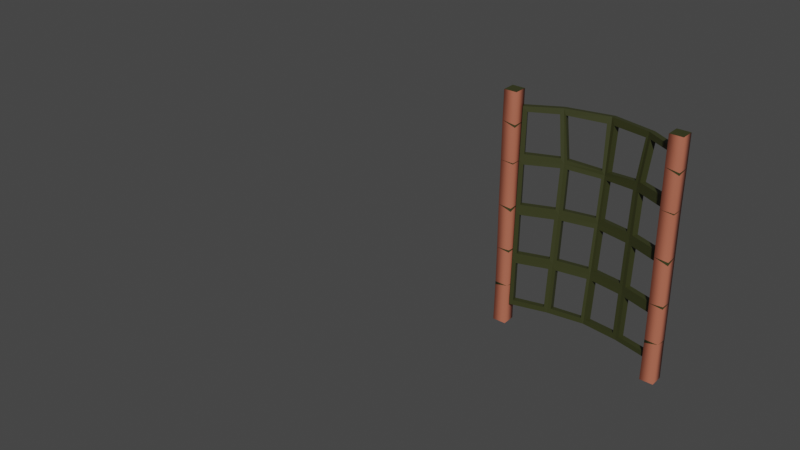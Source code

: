 # Source: bamboo_chairBack.blend  (saved by Blender 3.4.6; exported with 4.5.12 LTS)
import bpy
from mathutils import Matrix  # noqa: F401  (used for matrix-valued properties, if any)

bpy.ops.wm.read_factory_settings(use_empty=True)
scene = bpy.context.scene
scene.name = 'Scene'

# ---- collections
col_chairback = bpy.data.collections.new('ChairBack'); scene.collection.children.link(col_chairback)
col_model = bpy.data.collections.new('Model'); col_chairback.children.link(col_model)

# ---- materials (node trees are filled in below, after node groups)
mat_bamboo = bpy.data.materials.new('bamboo')
mat_bamboo.use_transparent_shadow = False
mat_bamboodark = bpy.data.materials.new('bambooDark')
mat_bamboodark.use_transparent_shadow = False
mat_bamboodark.diffuse_color = (0.0349, 0.03891, 0.01007, 1.0)

# ---- material node trees
mat_bamboo.use_nodes = True; mat_bamboo.node_tree.nodes.clear()
_N = mat_bamboo.node_tree.nodes; _L = mat_bamboo.node_tree.links
n0 = _N.new('ShaderNodeBsdfPrincipled'); n0.name = 'Principled BSDF'; n0.location = (10, 300)
n0.distribution = 'GGX'
n0.subsurface_method = 'RANDOM_WALK_SKIN'
n0.inputs[0].default_value = (0.4559, 0.1334, 0.07832, 1.0)
n0.inputs[27].default_value = (0.0, 0.0, 0.0, 1.0)
n0.inputs[28].default_value = 1.0
n1 = _N.new('ShaderNodeOutputMaterial'); n1.name = 'Material Output'; n1.location = (320, 270)
_L.new(n0.outputs[0], n1.inputs[0])
n1.is_active_output = True
mat_bamboodark.use_nodes = True; mat_bamboodark.node_tree.nodes.clear()
_N = mat_bamboodark.node_tree.nodes; _L = mat_bamboodark.node_tree.links
n0 = _N.new('ShaderNodeBsdfPrincipled'); n0.name = 'Principled BSDF'; n0.location = (10, 300)
n0.distribution = 'GGX'
n0.subsurface_method = 'RANDOM_WALK_SKIN'
n0.inputs[0].default_value = (0.0349, 0.03891, 0.01007, 1.0)
n0.inputs[27].default_value = (0.0, 0.0, 0.0, 1.0)
n0.inputs[28].default_value = 1.0
n1 = _N.new('ShaderNodeOutputMaterial'); n1.name = 'Material Output'; n1.location = (320, 270)
_L.new(n0.outputs[0], n1.inputs[0])
n1.is_active_output = True

# ---- world
world_world = bpy.data.worlds.new('World'); scene.world = world_world
world_world.use_nodes = True; world_world.node_tree.nodes.clear()
_N = world_world.node_tree.nodes; _L = world_world.node_tree.links
n0 = _N.new('ShaderNodeOutputWorld'); n0.name = 'World Output'; n0.location = (300, 300)
n1 = _N.new('ShaderNodeBackground'); n1.name = 'Background'; n1.location = (10, 300)
n1.inputs[0].default_value = (0.05088, 0.05088, 0.05088, 1.0)
_L.new(n1.outputs[0], n0.inputs[0])
n0.is_active_output = True
world_world.color = (0.05088, 0.05088, 0.05088)
world_world.use_sun_shadow = False
world_world.sun_shadow_jitter_overblur = 0.0

# ---- meshes
me_cube_062 = bpy.data.meshes.new('Cube.062')
me_cube_062.from_pydata([(-0.2042, 0.1101, 0.2773), (-0.2048, 0.1088, -0.2646), (-0.1738, 0.1097, 0.2774), (-0.174, 0.109, -0.2646), (-0.2037, 0.1394, 0.2782), (-0.2049, 0.1387, -0.2639), (-0.1734, 0.1389, 0.2783), (-0.1742, 0.1388, -0.2638), (-0.2038, 0.1085, 0.02075), (-0.1736, 0.1093, 0.01824), (-0.1744, 0.1385, 0.01931), (-0.2046, 0.1377, 0.02181), (-0.1738, 0.1095, 0.1224), (-0.1743, 0.1385, 0.1207), (-0.2044, 0.1381, 0.1212), (-0.204, 0.109, 0.1229), (-0.204, 0.1098, -0.1686), (-0.174, 0.1102, -0.1696), (-0.1745, 0.1394, -0.1716), (-0.2046, 0.1391, -0.1706), (-0.1732, 0.1091, 0.2068), (-0.1737, 0.1388, 0.2069), (-0.2043, 0.1383, 0.2112), (-0.2039, 0.1086, 0.2112), (-0.1735, 0.11, -0.08726), (-0.1744, 0.139, -0.08435), (-0.2044, 0.138, -0.08013), (-0.2035, 0.109, -0.08305), (-0.1735, 0.1094, 0.2008), (-0.204, 0.1376, 0.1156), (-0.1735, 0.1094, 0.01046), (-0.2047, 0.1382, -0.0862), (-0.1751, 0.1399, -0.1751), (-0.2041, 0.1097, -0.1761), (-0.1735, 0.11, -0.08149), (-0.2046, 0.1377, 0.01752), (-0.2044, 0.1383, 0.204), (-0.1741, 0.1098, 0.1192), (-0.2042, 0.1101, 0.2773), (-0.2048, 0.1088, -0.2646), (-0.1738, 0.1097, 0.2774), (-0.174, 0.109, -0.2646), (-0.2037, 0.1394, 0.2782), (-0.2049, 0.1387, -0.2639), (-0.1734, 0.1389, 0.2783), (-0.1742, 0.1388, -0.2638), (-0.2038, 0.1085, 0.02075), (-0.1736, 0.1093, 0.01824), (-0.1744, 0.1385, 0.01931), (-0.2046, 0.1377, 0.02181), (-0.1738, 0.1095, 0.1224), (-0.1743, 0.1385, 0.1207), (-0.2044, 0.1381, 0.1212), (-0.204, 0.109, 0.1229), (-0.204, 0.1098, -0.1686), (-0.174, 0.1102, -0.1696), (-0.1745, 0.1394, -0.1716), (-0.2046, 0.1391, -0.1706), (-0.1732, 0.1091, 0.2068), (-0.1737, 0.1388, 0.2069), (-0.2043, 0.1383, 0.2112), (-0.2039, 0.1086, 0.2112), (-0.1735, 0.11, -0.08726), (-0.1744, 0.139, -0.08435), (-0.2044, 0.138, -0.08013), (-0.2035, 0.109, -0.08305), (-0.1735, 0.1094, 0.2008), (-0.204, 0.1376, 0.1156), (-0.1735, 0.1094, 0.01046), (-0.2047, 0.1382, -0.0862), (-0.1751, 0.1399, -0.1751), (-0.2041, 0.1097, -0.1761), (-0.1735, 0.11, -0.08149), (-0.2046, 0.1377, 0.01752), (-0.2044, 0.1383, 0.204), (-0.1741, 0.1098, 0.1192)], [], [(1, 17, 33), (5, 33, 19), (10, 29, 13), (8, 37, 15), (15, 28, 23), (21, 14, 36), (16, 24, 27), (4, 23, 0), (21, 4, 6), (20, 6, 2), (0, 20, 2), (10, 26, 35), (26, 8, 35), (24, 18, 25), (1, 3, 17), (21, 12, 13), (15, 11, 8), (30, 27, 34), (30, 25, 10), (31, 25, 18), (27, 31, 16), (32, 3, 7), (32, 5, 19), (18, 19, 31), (16, 31, 19), (5, 1, 33), (10, 11, 29), (8, 9, 37), (15, 12, 28), (21, 13, 14), (16, 17, 24), (4, 22, 23), (21, 22, 4), (20, 21, 6), (0, 23, 20), (10, 25, 26), (26, 27, 8), (24, 17, 18), (21, 28, 12), (15, 29, 11), (30, 8, 27), (30, 34, 25), (32, 17, 3), (32, 7, 5), (23, 36, 15), (36, 14, 15), (13, 37, 10), (37, 9, 10), (55, 70, 56), (56, 70, 57), (40, 42, 38), (45, 39, 43), (52, 67, 53), (50, 75, 51), (58, 66, 59), (60, 74, 61), (64, 69, 65), (63, 69, 64), (46, 68, 47), (47, 68, 48), (66, 58, 61), (67, 52, 51), (40, 44, 42), (45, 41, 39), (72, 65, 62), (57, 71, 54), (71, 55, 54), (53, 75, 50), (63, 72, 62), (73, 49, 48), (73, 46, 49), (74, 60, 59)])
me_cube_062.polygons.foreach_set('use_smooth', [1, 1, 1, 1, 1, 1, 1, 1, 1, 1, 1, 1, 1, 1, 1, 1, 1, 1, 1, 1, 1, 1, 1, 1, 1, 1, 1, 1, 1, 1, 1, 1, 1, 1, 1, 1, 1, 1, 1, 1, 1, 1, 1, 1, 1, 1, 1, 1, 1, 1, 0, 0, 1, 1, 1, 1, 1, 1, 1, 1, 1, 1, 0, 0, 1, 1, 1, 1, 1, 1, 1, 1])
me_cube_062.polygons.foreach_set('material_index', [0, 0, 0, 0, 0, 0, 0, 0, 0, 0, 0, 0, 0, 0, 0, 0, 0, 0, 0, 0, 0, 0, 0, 0, 0, 0, 0, 0, 0, 0, 0, 0, 0, 0, 0, 0, 0, 0, 0, 0, 0, 0, 0, 0, 0, 0, 0, 0, 1, 1, 1, 1, 1, 1, 1, 1, 1, 1, 1, 1, 1, 1, 1, 1, 1, 1, 1, 1, 1, 1, 1, 1])
me_cube_062.materials.append(mat_bamboo)
me_cube_062.materials.append(mat_bamboodark)
me_cube_062.update()
me_cube_062.normals_split_custom_set([tuple(v) for v in zip(*[iter([-0.6964, -0.7175, 0.01375, 0.7189, -0.6951, -0.0002171, -0.6981, -0.7159, 0.01075, -0.7212, 0.6927, -0.002719, -0.6981, -0.7159, 0.01075, -0.7202, 0.6937, 0.007038, 0.6812, 0.7321, 0.002778, -0.7184, 0.6946, -0.03744, 0.6874, 0.7263, -0.007045, -0.6929, -0.721, -0.001752, 0.7195, -0.6927, -0.04937, -0.7055, -0.7087, 0.002131, -0.6945, -0.7194, -0.00321, 0.7212, -0.6921, -0.02838, -0.6857, -0.7278, 0.008568, 0.7054, 0.7087, -0.00658, -0.7197, 0.6927, -0.04735, -0.7125, 0.7017, -0.002512, -0.6948, -0.7192, 0.003712, 0.7305, -0.6829, -0.006658, -0.6784, -0.7347, -0.0007619, -0.6897, 0.7241, -0.004717, -0.6987, -0.7153, 0.009566, -0.7262, -0.6874, 0.004992, 0.6896, 0.7241, -0.01287, -0.6897, 0.7241, -0.004717, 0.7082, 0.706, 0.002705, 0.7059, -0.7079, -0.0253, 0.7082, 0.706, 0.002705, 0.7041, -0.71, 0.01261, -0.7262, -0.6874, 0.004992, 0.7059, -0.7079, -0.0253, 0.7041, -0.71, 0.01261, 0.7032, 0.7109, 0.01276, -0.7271, 0.6861, 0.02396, -0.7237, 0.6901, 0.0002644, -0.7271, 0.6861, 0.02396, -0.672, -0.7405, 0.005749, -0.7237, 0.6901, 0.0002644, 0.7305, -0.6829, -0.006658, 0.7262, 0.6875, -0.005603, 0.6877, 0.7259, 0.004059, -0.6964, -0.7175, 0.01375, 0.7041, -0.7099, 0.01411, 0.7189, -0.6951, -0.0002171, 0.7054, 0.7087, -0.00658, 0.7114, -0.7006, -0.05536, 0.697, 0.7169, -0.01127, -0.7055, -0.7087, 0.002131, -0.7281, 0.6855, 0.001037, -0.6929, -0.721, -0.001752, 0.7297, -0.6838, -0.002277, -0.6843, -0.7292, -0.00225, 0.7273, -0.6863, -0.004092, 0.7297, -0.6838, -0.002277, 0.6822, 0.7311, 0.003335, 0.7032, 0.7109, 0.01276, -0.731, 0.6818, 0.02765, 0.6877, 0.7259, 0.004059, 0.7262, 0.6875, -0.005603, -0.6784, -0.7347, -0.0007619, -0.731, 0.6818, 0.02765, -0.6948, -0.7192, 0.003712, 0.6609, 0.7504, 0.005161, 0.7041, -0.7099, 0.01411, 0.7134, 0.7007, -0.001593, 0.6609, 0.7504, 0.005161, -0.7212, 0.6927, -0.002719, -0.7202, 0.6937, 0.007038, 0.7262, 0.6875, -0.005603, -0.7237, 0.6901, 0.006996, -0.731, 0.6818, 0.02765, -0.6948, -0.7192, 0.003712, -0.731, 0.6818, 0.02765, -0.7237, 0.6901, 0.006996, -0.7212, 0.6927, -0.002719, -0.6964, -0.7175, 0.01375, -0.6981, -0.7159, 0.01075, 0.6812, 0.7321, 0.002778, -0.7281, 0.6855, 0.001037, -0.7184, 0.6946, -0.03744, -0.6929, -0.721, -0.001752, 0.7208, -0.6931, 0.004147, 0.7195, -0.6927, -0.04937, -0.6945, -0.7194, -0.00321, 0.7114, -0.7006, -0.05536, 0.7212, -0.6921, -0.02838, 0.7054, 0.7087, -0.00658, 0.697, 0.7169, -0.01127, -0.7197, 0.6927, -0.04735, -0.6948, -0.7192, 0.003712, 0.7152, -0.6989, -0.00448, 0.7305, -0.6829, -0.006658, -0.6897, 0.7241, -0.004717, -0.7281, 0.6854, -0.003411, -0.6987, -0.7153, 0.009566, 0.6896, 0.7241, -0.01287, -0.7281, 0.6854, -0.003411, -0.6897, 0.7241, -0.004717, 0.7059, -0.7079, -0.0253, 0.6896, 0.7241, -0.01287, 0.7082, 0.706, 0.002705, -0.7262, -0.6874, 0.004992, -0.6987, -0.7153, 0.009566, 0.7059, -0.7079, -0.0253, 0.7032, 0.7109, 0.01276, 0.6822, 0.7311, 0.003335, -0.7271, 0.6861, 0.02396, -0.7271, 0.6861, 0.02396, -0.6843, -0.7292, -0.00225, -0.672, -0.7405, 0.005749, 0.7305, -0.6829, -0.006658, 0.7152, -0.6989, -0.00448, 0.7262, 0.6875, -0.005603, 0.7054, 0.7087, -0.00658, 0.7212, -0.6921, -0.02838, 0.7114, -0.7006, -0.05536, -0.7055, -0.7087, 0.002131, -0.7184, 0.6946, -0.03744, -0.7281, 0.6855, 0.001037, 0.7297, -0.6838, -0.002277, -0.672, -0.7405, 0.005749, -0.6843, -0.7292, -0.00225, 0.7297, -0.6838, -0.002277, 0.7273, -0.6863, -0.004092, 0.6822, 0.7311, 0.003335, 0.6609, 0.7504, 0.005161, 0.7189, -0.6951, -0.0002171, 0.7041, -0.7099, 0.01411, 0.6609, 0.7504, 0.005161, 0.7134, 0.7007, -0.001593, -0.7212, 0.6927, -0.002719, -0.6857, -0.7278, 0.008568, -0.7125, 0.7017, -0.002512, -0.6945, -0.7194, -0.00321, -0.7125, 0.7017, -0.002512, -0.7197, 0.6927, -0.04735, -0.6945, -0.7194, -0.00321, 0.6874, 0.7263, -0.007045, 0.7195, -0.6927, -0.04937, 0.6812, 0.7321, 0.002778, 0.7195, -0.6927, -0.04937, 0.7208, -0.6931, 0.004147, 0.6812, 0.7321, 0.002778, 0.7175, -0.6953, -0.04268, 0.6521, 0.758, 0.0138, 0.7348, 0.6782, -0.01177, 0.7348, 0.6782, -0.01177, 0.6521, 0.758, 0.0138, -0.7167, 0.6973, 0.01132, -0.002824, -0.0305, 0.9995, -0.002824, -0.0305, 0.9995, -0.002824, -0.0305, 0.9995, 0.001184, 0.02514, -0.9997, 0.001184, 0.02514, -0.9997, 0.001184, 0.02514, -0.9997, -0.7102, 0.7007, -0.06791, -0.7288, 0.6821, -0.06052, -0.6949, -0.7182, -0.03684, 0.718, -0.6916, -0.07849, 0.7092, -0.7009, -0.07543, 0.6948, 0.7189, -0.02175, 0.7203, -0.6926, -0.03864, 0.7071, -0.7057, -0.04555, 0.6969, 0.7165, -0.03148, -0.7126, 0.7015, -0.0003335, -0.7274, 0.6862, -0.005312, -0.6923, -0.7215, -0.01307, -0.7214, 0.6917, 0.03538, -0.7366, 0.6752, 0.03764, -0.6811, -0.7322, 0.006376, 0.6853, 0.7282, 0.01352, -0.7366, 0.6752, 0.03764, -0.7214, 0.6917, 0.03538, -0.6863, -0.7265, -0.03583, 0.728, -0.6856, -0.001435, 0.7243, -0.6894, 0.003601, 0.7243, -0.6894, 0.003601, 0.728, -0.6856, -0.001435, 0.6883, 0.7251, -0.02135, 0.7071, -0.7057, -0.04555, 0.7203, -0.6926, -0.03864, -0.6932, -0.7197, -0.03778, -0.7288, 0.6821, -0.06052, -0.7102, 0.7007, -0.06791, 0.6957, 0.7175, -0.03478, -0.002822, -0.0305, 0.9995, -0.002822, -0.0305, 0.9995, -0.002822, -0.0305, 0.9995, 0.001185, 0.02514, -0.9997, 0.001185, 0.02514, -0.9997, 0.001185, 0.02514, -0.9997, 0.7316, -0.6818, -0.003765, -0.6811, -0.7322, -0.008775, 0.7269, -0.6867, -0.006451, -0.7186, 0.6954, -0.001634, -0.6949, -0.719, 0.01098, -0.6988, -0.7153, 0.006727, -0.6949, -0.719, 0.01098, 0.7205, -0.6933, -0.01649, -0.6988, -0.7153, 0.006727, -0.6973, -0.7162, -0.02697, 0.7092, -0.7009, -0.07543, 0.718, -0.6916, -0.07849, 0.6852, 0.7284, 0.003124, 0.7316, -0.6818, -0.003765, 0.7269, -0.6867, -0.006451, -0.7285, 0.6851, -0.0001349, -0.7236, 0.6902, 0.00117, 0.6879, 0.7258, 0.005956, -0.7285, 0.6851, -0.0001349, -0.6868, -0.7268, -0.008017, -0.7236, 0.6902, 0.00117, -0.7274, 0.6862, -0.005312, -0.7126, 0.7015, -0.0003335, 0.6978, 0.7162, -0.004473])] * 3)])
me_cube_004 = bpy.data.meshes.new('Cube.004')
me_cube_004.from_pydata([(0.1616, 0.1101, 0.2773), (0.161, 0.1088, -0.2646), (0.1919, 0.1097, 0.2774), (0.1917, 0.109, -0.2646), (0.162, 0.1394, 0.2782), (0.1608, 0.1387, -0.2639), (0.1923, 0.1389, 0.2783), (0.1916, 0.1388, -0.2638), (0.162, 0.1085, 0.02075), (0.1922, 0.1093, 0.01824), (0.1914, 0.1385, 0.01931), (0.1612, 0.1377, 0.02181), (0.1919, 0.1095, 0.1224), (0.1915, 0.1385, 0.1207), (0.1613, 0.1381, 0.1212), (0.1618, 0.109, 0.1229), (0.1617, 0.1098, -0.1686), (0.1918, 0.1102, -0.1696), (0.1912, 0.1394, -0.1716), (0.1611, 0.1391, -0.1706), (0.1926, 0.1091, 0.2068), (0.1921, 0.1388, 0.2069), (0.1614, 0.1383, 0.2112), (0.1619, 0.1086, 0.2112), (0.1923, 0.11, -0.08726), (0.1914, 0.139, -0.08435), (0.1614, 0.138, -0.08013), (0.1623, 0.109, -0.08305), (0.1923, 0.1094, 0.2008), (0.1617, 0.1376, 0.1156), (0.1923, 0.1094, 0.01046), (0.161, 0.1382, -0.0862), (0.1907, 0.1399, -0.1751), (0.1617, 0.1097, -0.1761), (0.1923, 0.11, -0.08149), (0.1612, 0.1377, 0.01752), (0.1614, 0.1383, 0.204), (0.1916, 0.1098, 0.1192), (0.1616, 0.1101, 0.2773), (0.161, 0.1088, -0.2646), (0.1919, 0.1097, 0.2774), (0.1917, 0.109, -0.2646), (0.162, 0.1394, 0.2782), (0.1608, 0.1387, -0.2639), (0.1923, 0.1389, 0.2783), (0.1916, 0.1388, -0.2638), (0.162, 0.1085, 0.02075), (0.1922, 0.1093, 0.01824), (0.1914, 0.1385, 0.01931), (0.1612, 0.1377, 0.02181), (0.1919, 0.1095, 0.1224), (0.1915, 0.1385, 0.1207), (0.1613, 0.1381, 0.1212), (0.1618, 0.109, 0.1229), (0.1617, 0.1098, -0.1686), (0.1918, 0.1102, -0.1696), (0.1912, 0.1394, -0.1716), (0.1611, 0.1391, -0.1706), (0.1926, 0.1091, 0.2068), (0.1921, 0.1388, 0.2069), (0.1614, 0.1383, 0.2112), (0.1619, 0.1086, 0.2112), (0.1923, 0.11, -0.08726), (0.1914, 0.139, -0.08435), (0.1614, 0.138, -0.08013), (0.1623, 0.109, -0.08305), (0.1923, 0.1094, 0.2008), (0.1617, 0.1376, 0.1156), (0.1923, 0.1094, 0.01046), (0.161, 0.1382, -0.0862), (0.1907, 0.1399, -0.1751), (0.1617, 0.1097, -0.1761), (0.1923, 0.11, -0.08149), (0.1612, 0.1377, 0.01752), (0.1614, 0.1383, 0.204), (0.1916, 0.1098, 0.1192)], [], [(1, 17, 33), (5, 33, 19), (10, 29, 13), (8, 37, 15), (15, 28, 23), (21, 14, 36), (16, 24, 27), (4, 23, 0), (21, 4, 6), (20, 6, 2), (0, 20, 2), (10, 26, 35), (26, 8, 35), (24, 18, 25), (1, 3, 17), (21, 12, 13), (15, 11, 8), (30, 27, 34), (30, 25, 10), (31, 25, 18), (27, 31, 16), (32, 3, 7), (32, 5, 19), (18, 19, 31), (16, 31, 19), (5, 1, 33), (10, 11, 29), (8, 9, 37), (15, 12, 28), (21, 13, 14), (16, 17, 24), (4, 22, 23), (21, 22, 4), (20, 21, 6), (0, 23, 20), (10, 25, 26), (26, 27, 8), (24, 17, 18), (21, 28, 12), (15, 29, 11), (30, 8, 27), (30, 34, 25), (32, 17, 3), (32, 7, 5), (23, 36, 15), (36, 14, 15), (13, 37, 10), (37, 9, 10), (55, 70, 56), (56, 70, 57), (40, 42, 38), (45, 39, 43), (52, 67, 53), (50, 75, 51), (58, 66, 59), (60, 74, 61), (64, 69, 65), (63, 69, 64), (46, 68, 47), (47, 68, 48), (66, 58, 61), (67, 52, 51), (40, 44, 42), (45, 41, 39), (72, 65, 62), (57, 71, 54), (71, 55, 54), (53, 75, 50), (63, 72, 62), (73, 49, 48), (73, 46, 49), (74, 60, 59)])
me_cube_004.polygons.foreach_set('use_smooth', [1, 1, 1, 1, 1, 1, 1, 1, 1, 1, 1, 1, 1, 1, 1, 1, 1, 1, 1, 1, 1, 1, 1, 1, 1, 1, 1, 1, 1, 1, 1, 1, 1, 1, 1, 1, 1, 1, 1, 1, 1, 1, 1, 1, 1, 1, 1, 1, 1, 1, 0, 0, 1, 1, 1, 1, 1, 1, 1, 1, 1, 1, 0, 0, 1, 1, 1, 1, 1, 1, 1, 1])
me_cube_004.polygons.foreach_set('material_index', [0, 0, 0, 0, 0, 0, 0, 0, 0, 0, 0, 0, 0, 0, 0, 0, 0, 0, 0, 0, 0, 0, 0, 0, 0, 0, 0, 0, 0, 0, 0, 0, 0, 0, 0, 0, 0, 0, 0, 0, 0, 0, 0, 0, 0, 0, 0, 0, 1, 1, 1, 1, 1, 1, 1, 1, 1, 1, 1, 1, 1, 1, 1, 1, 1, 1, 1, 1, 1, 1, 1, 1])
me_cube_004.materials.append(mat_bamboo)
me_cube_004.materials.append(mat_bamboodark)
me_cube_004.update()
me_cube_004.normals_split_custom_set([tuple(v) for v in zip(*[iter([-0.6964, -0.7175, 0.01375, 0.7189, -0.6951, -0.0002171, -0.6981, -0.7159, 0.01075, -0.7212, 0.6927, -0.002719, -0.6981, -0.7159, 0.01075, -0.7202, 0.6937, 0.007038, 0.6812, 0.7321, 0.002778, -0.7184, 0.6946, -0.03744, 0.6874, 0.7263, -0.007045, -0.6929, -0.721, -0.001751, 0.7195, -0.6927, -0.04937, -0.7055, -0.7087, 0.002131, -0.6945, -0.7194, -0.00321, 0.7212, -0.6921, -0.02838, -0.6857, -0.7278, 0.008568, 0.7054, 0.7087, -0.00658, -0.7197, 0.6927, -0.04735, -0.7125, 0.7017, -0.002512, -0.6948, -0.7192, 0.003712, 0.7305, -0.6829, -0.006658, -0.6784, -0.7347, -0.0007618, -0.6897, 0.7241, -0.004717, -0.6987, -0.7153, 0.009566, -0.7262, -0.6874, 0.004992, 0.6896, 0.7241, -0.01287, -0.6897, 0.7241, -0.004717, 0.7082, 0.706, 0.002705, 0.7059, -0.7079, -0.0253, 0.7082, 0.706, 0.002705, 0.7041, -0.71, 0.01261, -0.7262, -0.6874, 0.004992, 0.7059, -0.7079, -0.0253, 0.7041, -0.71, 0.01261, 0.7032, 0.7109, 0.01276, -0.7271, 0.6861, 0.02396, -0.7237, 0.6901, 0.0002644, -0.7271, 0.6861, 0.02396, -0.672, -0.7405, 0.005749, -0.7237, 0.6901, 0.0002644, 0.7305, -0.6829, -0.006658, 0.7262, 0.6875, -0.005603, 0.6877, 0.7259, 0.004059, -0.6964, -0.7175, 0.01375, 0.7042, -0.7099, 0.01411, 0.7189, -0.6951, -0.0002171, 0.7054, 0.7087, -0.00658, 0.7114, -0.7006, -0.05536, 0.697, 0.7169, -0.01127, -0.7055, -0.7087, 0.002131, -0.7281, 0.6855, 0.001037, -0.6929, -0.721, -0.001751, 0.7297, -0.6838, -0.002277, -0.6843, -0.7292, -0.00225, 0.7273, -0.6863, -0.004092, 0.7297, -0.6838, -0.002277, 0.6822, 0.7311, 0.003335, 0.7032, 0.7109, 0.01276, -0.731, 0.6818, 0.02765, 0.6877, 0.7259, 0.004059, 0.7262, 0.6875, -0.005603, -0.6784, -0.7347, -0.0007618, -0.731, 0.6818, 0.02765, -0.6948, -0.7192, 0.003712, 0.6609, 0.7504, 0.005161, 0.7042, -0.7099, 0.01411, 0.7134, 0.7007, -0.001593, 0.6609, 0.7504, 0.005161, -0.7212, 0.6927, -0.002719, -0.7202, 0.6937, 0.007038, 0.7262, 0.6875, -0.005603, -0.7237, 0.6901, 0.006996, -0.731, 0.6818, 0.02765, -0.6948, -0.7192, 0.003712, -0.731, 0.6818, 0.02765, -0.7237, 0.6901, 0.006996, -0.7212, 0.6927, -0.002719, -0.6964, -0.7175, 0.01375, -0.6981, -0.7159, 0.01075, 0.6812, 0.7321, 0.002778, -0.7281, 0.6855, 0.001037, -0.7184, 0.6946, -0.03744, -0.6929, -0.721, -0.001751, 0.7208, -0.6931, 0.004147, 0.7195, -0.6927, -0.04937, -0.6945, -0.7194, -0.00321, 0.7114, -0.7006, -0.05536, 0.7212, -0.6921, -0.02838, 0.7054, 0.7087, -0.00658, 0.697, 0.7169, -0.01127, -0.7197, 0.6927, -0.04735, -0.6948, -0.7192, 0.003712, 0.7152, -0.6989, -0.004479, 0.7305, -0.6829, -0.006658, -0.6897, 0.7241, -0.004717, -0.7281, 0.6854, -0.003411, -0.6987, -0.7153, 0.009566, 0.6896, 0.7241, -0.01287, -0.7281, 0.6854, -0.003411, -0.6897, 0.7241, -0.004717, 0.7059, -0.7079, -0.0253, 0.6896, 0.7241, -0.01287, 0.7082, 0.706, 0.002705, -0.7262, -0.6874, 0.004992, -0.6987, -0.7153, 0.009566, 0.7059, -0.7079, -0.0253, 0.7032, 0.7109, 0.01276, 0.6822, 0.7311, 0.003335, -0.7271, 0.6861, 0.02396, -0.7271, 0.6861, 0.02396, -0.6843, -0.7292, -0.00225, -0.672, -0.7405, 0.005749, 0.7305, -0.6829, -0.006658, 0.7152, -0.6989, -0.004479, 0.7262, 0.6875, -0.005603, 0.7054, 0.7087, -0.00658, 0.7212, -0.6921, -0.02838, 0.7114, -0.7006, -0.05536, -0.7055, -0.7087, 0.002131, -0.7184, 0.6946, -0.03744, -0.7281, 0.6855, 0.001037, 0.7297, -0.6838, -0.002277, -0.672, -0.7405, 0.005749, -0.6843, -0.7292, -0.00225, 0.7297, -0.6838, -0.002277, 0.7273, -0.6863, -0.004092, 0.6822, 0.7311, 0.003335, 0.6609, 0.7504, 0.005161, 0.7189, -0.6951, -0.0002171, 0.7042, -0.7099, 0.01411, 0.6609, 0.7504, 0.005161, 0.7134, 0.7007, -0.001593, -0.7212, 0.6927, -0.002719, -0.6857, -0.7278, 0.008568, -0.7125, 0.7017, -0.002512, -0.6945, -0.7194, -0.00321, -0.7125, 0.7017, -0.002512, -0.7197, 0.6927, -0.04735, -0.6945, -0.7194, -0.00321, 0.6874, 0.7263, -0.007045, 0.7195, -0.6927, -0.04937, 0.6812, 0.7321, 0.002778, 0.7195, -0.6927, -0.04937, 0.7208, -0.6931, 0.004147, 0.6812, 0.7321, 0.002778, 0.7175, -0.6953, -0.04268, 0.6521, 0.758, 0.0138, 0.7348, 0.6782, -0.01177, 0.7348, 0.6782, -0.01177, 0.6521, 0.758, 0.0138, -0.7167, 0.6973, 0.01132, -0.002824, -0.0305, 0.9995, -0.002824, -0.0305, 0.9995, -0.002824, -0.0305, 0.9995, 0.001184, 0.02514, -0.9997, 0.001184, 0.02514, -0.9997, 0.001184, 0.02514, -0.9997, -0.7102, 0.7007, -0.06791, -0.7288, 0.6821, -0.06052, -0.6949, -0.7182, -0.03684, 0.718, -0.6916, -0.07849, 0.7092, -0.7009, -0.07543, 0.6948, 0.7189, -0.02175, 0.7203, -0.6926, -0.03864, 0.7071, -0.7057, -0.04555, 0.6969, 0.7165, -0.03148, -0.7126, 0.7015, -0.0003335, -0.7274, 0.6862, -0.005312, -0.6923, -0.7215, -0.01307, -0.7214, 0.6917, 0.03538, -0.7366, 0.6752, 0.03764, -0.6811, -0.7322, 0.006376, 0.6853, 0.7282, 0.01352, -0.7366, 0.6752, 0.03764, -0.7214, 0.6917, 0.03538, -0.6863, -0.7265, -0.03583, 0.728, -0.6856, -0.001435, 0.7243, -0.6894, 0.003601, 0.7243, -0.6894, 0.003601, 0.728, -0.6856, -0.001435, 0.6883, 0.7251, -0.02135, 0.7071, -0.7057, -0.04555, 0.7203, -0.6926, -0.03864, -0.6932, -0.7197, -0.03778, -0.7288, 0.6821, -0.06052, -0.7102, 0.7007, -0.06791, 0.6957, 0.7175, -0.03478, -0.002822, -0.0305, 0.9995, -0.002822, -0.0305, 0.9995, -0.002822, -0.0305, 0.9995, 0.001185, 0.02514, -0.9997, 0.001185, 0.02514, -0.9997, 0.001185, 0.02514, -0.9997, 0.7316, -0.6818, -0.003765, -0.6811, -0.7322, -0.008775, 0.7269, -0.6867, -0.006451, -0.7187, 0.6954, -0.001634, -0.6949, -0.719, 0.01098, -0.6988, -0.7153, 0.006727, -0.6949, -0.719, 0.01098, 0.7205, -0.6933, -0.01649, -0.6988, -0.7153, 0.006727, -0.6973, -0.7162, -0.02697, 0.7092, -0.7009, -0.07543, 0.718, -0.6916, -0.07849, 0.6852, 0.7284, 0.003124, 0.7316, -0.6818, -0.003765, 0.7269, -0.6867, -0.006451, -0.7285, 0.6851, -0.0001349, -0.7236, 0.6902, 0.00117, 0.6879, 0.7258, 0.005956, -0.7285, 0.6851, -0.0001349, -0.6868, -0.7268, -0.008017, -0.7236, 0.6902, 0.00117, -0.7274, 0.6862, -0.005312, -0.7126, 0.7015, -0.0003335, 0.6978, 0.7162, -0.004473])] * 3)])
me_plane_002 = bpy.data.meshes.new('Plane.002')
me_plane_002.from_pydata([(-0.1702, 0.1167, -0.2168), (0.1702, 0.1167, -0.2168), (-0.1671, 0.1253, 0.245), (0.1671, 0.1253, 0.245), (-0.1686, 0.1209, 0.01402), (0.0, 0.1471, -0.2147), (0.1686, 0.1209, 0.01402), (-8.265e-10, 0.1915, 0.2442), (-1.078e-09, 0.1718, 0.01489), (-0.1695, 0.1187, -0.1014), (0.08414, 0.136, -0.2147), (0.1677, 0.1231, 0.1294), (-0.09557, 0.165, 0.2462), (-0.1677, 0.1231, 0.1294), (-0.08414, 0.136, -0.2147), (0.1695, 0.1187, -0.1014), (0.09557, 0.165, 0.2462), (1.023e-10, 0.1824, 0.12), (-1.136e-09, 0.1594, -0.09987), (-0.08281, 0.1534, 0.01558), (0.08281, 0.1534, 0.01558), (0.08356, 0.1447, -0.09953), (-0.08356, 0.1447, -0.09953), (-0.08336, 0.1616, 0.129), (0.08336, 0.1616, 0.129), (-0.1011, 0.1611, 0.233), (-0.1584, 0.1294, 0.2335), (-0.1589, 0.1276, 0.141), (-0.09097, 0.1585, 0.1403), (-0.005995, 0.1807, 0.1286), (-0.008028, 0.1871, 0.2287), (-0.08945, 0.1652, 0.2324), (-0.07786, 0.1635, 0.1376), (0.08945, 0.1652, 0.2324), (0.008028, 0.1871, 0.2287), (0.005995, 0.1807, 0.1286), (0.07786, 0.1635, 0.1376), (0.1589, 0.1276, 0.141), (0.1584, 0.1294, 0.2335), (0.1011, 0.1611, 0.233), (0.09097, 0.1585, 0.1403), (-0.1593, 0.1264, 0.118), (-0.1597, 0.1248, 0.02562), (-0.09031, 0.151, 0.02672), (-0.08991, 0.158, 0.1188), (-0.005697, 0.1713, 0.02643), (-0.005876, 0.18, 0.1119), (-0.07495, 0.1561, 0.02721), (-0.07529, 0.1627, 0.1181), (0.07495, 0.1561, 0.02721), (0.005697, 0.1713, 0.02643), (0.005876, 0.18, 0.1119), (0.07529, 0.1627, 0.1181), (0.1597, 0.1248, 0.02562), (0.1593, 0.1264, 0.118), (0.09031, 0.151, 0.02672), (0.08991, 0.158, 0.1188), (-0.09075, 0.1498, 0.003689), (-0.1601, 0.1236, 0.002565), (-0.1606, 0.1219, -0.08977), (-0.09121, 0.1428, -0.08841), (-0.006155, 0.1592, -0.08831), (-0.005864, 0.1691, 0.003514), (-0.07526, 0.154, 0.004241), (-0.07555, 0.1471, -0.08786), (0.006155, 0.1592, -0.08831), (0.005864, 0.1691, 0.003514), (0.07526, 0.154, 0.004241), (0.07555, 0.1471, -0.08786), (0.1606, 0.1219, -0.08977), (0.1601, 0.1236, 0.002565), (0.09075, 0.1498, 0.003689), (0.09121, 0.1428, -0.08841), (-0.1611, 0.1207, -0.1128), (-0.1615, 0.1191, -0.2052), (-0.09216, 0.1347, -0.2035), (-0.09168, 0.1416, -0.1114), (-0.07614, 0.1381, -0.2029), (-0.006745, 0.1471, -0.2031), (-0.006448, 0.157, -0.1113), (-0.07584, 0.1449, -0.1108), (0.006745, 0.1471, -0.2031), (0.07614, 0.1381, -0.2029), (0.006448, 0.157, -0.1113), (0.07584, 0.1449, -0.1108), (0.09216, 0.1347, -0.2035), (0.1615, 0.1191, -0.2052), (0.1611, 0.1207, -0.1128), (0.09168, 0.1416, -0.1114), (-0.1735, 0.1301, -0.2175), (0.1735, 0.1301, -0.2175), (-0.1735, 0.1376, 0.2442), (0.1735, 0.1376, 0.2442), (-0.1735, 0.1338, 0.01333), (0.0, 0.1608, -0.2171), (0.1735, 0.1338, 0.01333), (0.0, 0.2053, 0.2421), (0.0, 0.1856, 0.0125), (-0.1735, 0.132, -0.1021), (0.08675, 0.1496, -0.2164), (0.1735, 0.1357, 0.1288), (-0.1007, 0.1778, 0.2445), (-0.1735, 0.1357, 0.1288), (-0.08675, 0.1496, -0.2164), (0.1735, 0.132, -0.1021), (0.1007, 0.1778, 0.2445), (0.0, 0.1962, 0.1181), (0.0, 0.1732, -0.1023), (-0.08675, 0.1666, 0.0139), (0.08675, 0.1666, 0.0139), (0.08675, 0.1581, -0.1012), (-0.08675, 0.1581, -0.1012), (-0.08783, 0.1746, 0.1276), (0.08783, 0.1746, 0.1276), (-0.1075, 0.1733, 0.2315), (-0.1648, 0.1416, 0.2327), (-0.1648, 0.1402, 0.1403), (-0.09693, 0.171, 0.1389), (-0.009662, 0.1941, 0.1272), (-0.01188, 0.2004, 0.2266), (-0.09281, 0.1786, 0.2307), (-0.08109, 0.177, 0.1364), (0.09281, 0.1786, 0.2307), (0.01188, 0.2004, 0.2266), (0.009662, 0.1941, 0.1272), (0.08109, 0.177, 0.1364), (0.1648, 0.1402, 0.1403), (0.1648, 0.1416, 0.2327), (0.1075, 0.1733, 0.2315), (0.09693, 0.171, 0.1389), (-0.1648, 0.1391, 0.1173), (-0.1648, 0.1376, 0.02491), (-0.09542, 0.1639, 0.02537), (-0.09545, 0.1707, 0.1174), (-0.008675, 0.1847, 0.02414), (-0.009094, 0.1934, 0.1099), (-0.07807, 0.1696, 0.02526), (-0.07865, 0.1761, 0.1164), (0.07807, 0.1696, 0.02526), (0.008675, 0.1847, 0.02414), (0.009094, 0.1934, 0.1099), (0.07865, 0.1761, 0.1164), (0.1648, 0.1376, 0.02491), (0.1648, 0.1391, 0.1173), (0.09542, 0.1639, 0.02537), (0.09545, 0.1707, 0.1174), (-0.09542, 0.1628, 0.002316), (-0.1648, 0.1366, 0.001857), (-0.1648, 0.1351, -0.09049), (-0.09542, 0.156, -0.08979), (-0.008675, 0.1727, -0.09069), (-0.008675, 0.1826, 0.001143), (-0.07807, 0.1675, 0.002265), (-0.07807, 0.1607, -0.08984), (0.008675, 0.1727, -0.09069), (0.008675, 0.1826, 0.001143), (0.07807, 0.1675, 0.002265), (0.07807, 0.1607, -0.08984), (0.1648, 0.1351, -0.09049), (0.1648, 0.1366, 0.001857), (0.09542, 0.1628, 0.002316), (0.09542, 0.156, -0.08979), (-0.1648, 0.1341, -0.1136), (-0.1648, 0.1326, -0.2059), (-0.09542, 0.1481, -0.205), (-0.09542, 0.155, -0.1129), (-0.07807, 0.1517, -0.2049), (-0.008675, 0.1607, -0.2055), (-0.008675, 0.1706, -0.1137), (-0.07807, 0.1586, -0.1128), (0.008675, 0.1607, -0.2055), (0.07807, 0.1517, -0.2049), (0.008675, 0.1706, -0.1137), (0.07807, 0.1586, -0.1128), (0.09542, 0.1481, -0.205), (0.1648, 0.1326, -0.2059), (0.1648, 0.1341, -0.1136), (0.09542, 0.155, -0.1129)], [], [(3, 16, 39, 38), (17, 7, 30, 29), (19, 22, 64, 63), (15, 6, 70, 69), (18, 21, 68, 65), (21, 18, 83, 84), (1, 15, 87, 86), (9, 22, 60, 59), (22, 9, 73, 76), (18, 22, 80, 79), (2, 13, 27, 26), (13, 4, 42, 41), (17, 23, 48, 46), (7, 17, 35, 34), (20, 24, 52, 49), (11, 24, 56, 54), (12, 2, 26, 25), (13, 23, 28, 27), (23, 12, 25, 28), (7, 12, 31, 30), (23, 17, 29, 32), (12, 23, 32, 31), (16, 7, 34, 33), (17, 24, 36, 35), (24, 16, 33, 36), (24, 11, 37, 40), (11, 3, 38, 37), (16, 24, 40, 39), (19, 23, 44, 43), (23, 13, 41, 44), (4, 19, 43, 42), (19, 8, 45, 47), (23, 19, 47, 48), (8, 17, 46, 45), (8, 20, 49, 50), (17, 8, 50, 51), (24, 17, 51, 52), (24, 20, 55, 56), (6, 11, 54, 53), (20, 6, 53, 55), (22, 19, 57, 60), (4, 9, 59, 58), (19, 4, 58, 57), (8, 19, 63, 62), (18, 8, 62, 61), (22, 18, 61, 64), (21, 20, 67, 68), (20, 8, 66, 67), (8, 18, 65, 66), (20, 21, 72, 71), (21, 15, 69, 72), (6, 20, 71, 70), (0, 14, 75, 74), (9, 0, 74, 73), (14, 22, 76, 75), (22, 14, 77, 80), (14, 5, 78, 77), (5, 18, 79, 78), (5, 10, 82, 81), (10, 21, 84, 82), (18, 5, 81, 83), (15, 21, 88, 87), (21, 10, 85, 88), (10, 1, 86, 85), (92, 127, 128, 105), (106, 118, 119, 96), (108, 152, 153, 111), (104, 158, 159, 95), (107, 154, 157, 110), (110, 173, 172, 107), (90, 175, 176, 104), (98, 148, 149, 111), (111, 165, 162, 98), (107, 168, 169, 111), (91, 115, 116, 102), (102, 130, 131, 93), (106, 135, 137, 112), (96, 123, 124, 106), (109, 138, 141, 113), (100, 143, 145, 113), (101, 114, 115, 91), (102, 116, 117, 112), (112, 117, 114, 101), (96, 119, 120, 101), (112, 121, 118, 106), (101, 120, 121, 112), (105, 122, 123, 96), (106, 124, 125, 113), (113, 125, 122, 105), (113, 129, 126, 100), (100, 126, 127, 92), (105, 128, 129, 113), (108, 132, 133, 112), (112, 133, 130, 102), (93, 131, 132, 108), (108, 136, 134, 97), (112, 137, 136, 108), (97, 134, 135, 106), (97, 139, 138, 109), (106, 140, 139, 97), (113, 141, 140, 106), (113, 145, 144, 109), (95, 142, 143, 100), (109, 144, 142, 95), (111, 149, 146, 108), (93, 147, 148, 98), (108, 146, 147, 93), (97, 151, 152, 108), (107, 150, 151, 97), (111, 153, 150, 107), (110, 157, 156, 109), (109, 156, 155, 97), (97, 155, 154, 107), (109, 160, 161, 110), (110, 161, 158, 104), (95, 159, 160, 109), (89, 163, 164, 103), (98, 162, 163, 89), (103, 164, 165, 111), (111, 169, 166, 103), (103, 166, 167, 94), (94, 167, 168, 107), (94, 170, 171, 99), (99, 171, 173, 110), (107, 172, 170, 94), (104, 176, 177, 110), (110, 177, 174, 99), (99, 174, 175, 90), (0, 9, 98, 89), (1, 10, 99, 90), (3, 11, 100, 92), (2, 12, 101, 91), (4, 13, 102, 93), (5, 14, 103, 94), (6, 15, 104, 95), (7, 16, 105, 96), (9, 4, 93, 98), (10, 5, 94, 99), (11, 6, 95, 100), (12, 7, 96, 101), (13, 2, 91, 102), (14, 0, 89, 103), (15, 1, 90, 104), (16, 3, 92, 105), (25, 26, 115, 114), (26, 27, 116, 115), (28, 25, 114, 117), (27, 28, 117, 116), (29, 30, 119, 118), (30, 31, 120, 119), (31, 32, 121, 120), (32, 29, 118, 121), (33, 34, 123, 122), (34, 35, 124, 123), (36, 33, 122, 125), (35, 36, 125, 124), (37, 38, 127, 126), (38, 39, 128, 127), (39, 40, 129, 128), (40, 37, 126, 129), (41, 42, 131, 130), (42, 43, 132, 131), (43, 44, 133, 132), (44, 41, 130, 133), (45, 46, 135, 134), (47, 45, 134, 136), (48, 47, 136, 137), (46, 48, 137, 135), (50, 49, 138, 139), (51, 50, 139, 140), (49, 52, 141, 138), (52, 51, 140, 141), (53, 54, 143, 142), (55, 53, 142, 144), (56, 55, 144, 145), (54, 56, 145, 143), (57, 58, 147, 146), (58, 59, 148, 147), (60, 57, 146, 149), (59, 60, 149, 148), (61, 62, 151, 150), (62, 63, 152, 151), (63, 64, 153, 152), (64, 61, 150, 153), (66, 65, 154, 155), (67, 66, 155, 156), (68, 67, 156, 157), (65, 68, 157, 154), (69, 70, 159, 158), (70, 71, 160, 159), (71, 72, 161, 160), (72, 69, 158, 161), (73, 74, 163, 162), (74, 75, 164, 163), (75, 76, 165, 164), (76, 73, 162, 165), (77, 78, 167, 166), (78, 79, 168, 167), (80, 77, 166, 169), (79, 80, 169, 168), (81, 82, 171, 170), (83, 81, 170, 172), (82, 84, 173, 171), (84, 83, 172, 173), (85, 86, 175, 174), (86, 87, 176, 175), (88, 85, 174, 177), (87, 88, 177, 176)])
_uv = me_plane_002.uv_layers.new(name='UVMap')
_uv.uv.foreach_set('vector', [0.0, 0.0, 0.0, 0.0, 0.0, 0.0, 0.0, 0.0, 0.5, 0.75, 0.5, 1.0, 0.5, 1.0, 0.5, 0.75, 0.25, 0.5, 0.25, 0.25, 0.25, 0.25, 0.25, 0.5, 0.0, 0.0, 0.0, 0.0, 0.0, 0.0, 0.0, 0.0, 0.5, 0.25, 0.75, 0.25, 0.75, 0.25, 0.5, 0.25, 0.75, 0.25, 0.5, 0.25, 0.5, 0.25, 0.75, 0.25, 0.0, 0.0, 0.0, 0.0, 0.0, 0.0, 0.0, 0.0, 0.0, 0.25, 0.25, 0.25, 0.25, 0.25, 0.0, 0.25, 0.25, 0.25, 0.0, 0.25, 0.0, 0.25, 0.25, 0.25, 0.5, 0.25, 0.25, 0.25, 0.25, 0.25, 0.5, 0.25, 0.0, 0.0, 0.0, 0.0, 0.0, 0.0, 0.0, 0.0, 0.0, 0.0, 0.0, 0.0, 0.0, 0.0, 0.0, 0.0, 0.5, 0.75, 0.25, 0.75, 0.25, 0.75, 0.5, 0.75, 0.5, 1.0, 0.5, 0.75, 0.5, 0.75, 0.5, 1.0, 0.75, 0.5, 0.75, 0.75, 0.75, 0.75, 0.75, 0.5, 1.0, 0.75, 0.75, 0.75, 0.75, 0.75, 1.0, 0.75, 0.0, 0.0, 0.0, 0.0, 0.0, 0.0, 0.0, 0.0, 0.0, 0.75, 0.25, 0.75, 0.25, 0.75, 0.0, 0.75, 0.25, 0.75, 0.25, 1.0, 0.25, 1.0, 0.25, 0.75, 0.0, 0.0, 0.0, 0.0, 0.0, 0.0, 0.0, 0.0, 0.25, 0.75, 0.5, 0.75, 0.5, 0.75, 0.25, 0.75, 0.25, 1.0, 0.25, 0.75, 0.25, 0.75, 0.25, 1.0, 0.0, 0.0, 0.0, 0.0, 0.0, 0.0, 0.0, 0.0, 0.5, 0.75, 0.75, 0.75, 0.75, 0.75, 0.5, 0.75, 0.75, 0.75, 0.75, 1.0, 0.75, 1.0, 0.75, 0.75, 0.75, 0.75, 1.0, 0.75, 1.0, 0.75, 0.75, 0.75, 0.0, 0.0, 0.0, 0.0, 0.0, 0.0, 0.0, 0.0, 0.75, 1.0, 0.75, 0.75, 0.75, 0.75, 0.75, 1.0, 0.25, 0.5, 0.25, 0.75, 0.25, 0.75, 0.25, 0.5, 0.25, 0.75, 0.0, 0.75, 0.0, 0.75, 0.25, 0.75, 0.0, 0.5, 0.25, 0.5, 0.25, 0.5, 0.0, 0.5, 0.25, 0.5, 0.5, 0.5, 0.5, 0.5, 0.25, 0.5, 0.25, 0.75, 0.25, 0.5, 0.25, 0.5, 0.25, 0.75, 0.5, 0.5, 0.5, 0.75, 0.5, 0.75, 0.5, 0.5, 0.5, 0.5, 0.75, 0.5, 0.75, 0.5, 0.5, 0.5, 0.5, 0.75, 0.5, 0.5, 0.5, 0.5, 0.5, 0.75, 0.75, 0.75, 0.5, 0.75, 0.5, 0.75, 0.75, 0.75, 0.75, 0.75, 0.75, 0.5, 0.75, 0.5, 0.75, 0.75, 0.0, 0.0, 0.0, 0.0, 0.0, 0.0, 0.0, 0.0, 0.75, 0.5, 1.0, 0.5, 1.0, 0.5, 0.75, 0.5, 0.25, 0.25, 0.25, 0.5, 0.25, 0.5, 0.25, 0.25, 0.0, 0.0, 0.0, 0.0, 0.0, 0.0, 0.0, 0.0, 0.25, 0.5, 0.0, 0.5, 0.0, 0.5, 0.25, 0.5, 0.5, 0.5, 0.25, 0.5, 0.25, 0.5, 0.5, 0.5, 0.5, 0.25, 0.5, 0.5, 0.5, 0.5, 0.5, 0.25, 0.25, 0.25, 0.5, 0.25, 0.5, 0.25, 0.25, 0.25, 0.75, 0.25, 0.75, 0.5, 0.75, 0.5, 0.75, 0.25, 0.75, 0.5, 0.5, 0.5, 0.5, 0.5, 0.75, 0.5, 0.5, 0.5, 0.5, 0.25, 0.5, 0.25, 0.5, 0.5, 0.75, 0.5, 0.75, 0.25, 0.75, 0.25, 0.75, 0.5, 0.75, 0.25, 1.0, 0.25, 1.0, 0.25, 0.75, 0.25, 1.0, 0.5, 0.75, 0.5, 0.75, 0.5, 1.0, 0.5, 0.0, 0.0, 0.0, 0.0, 0.0, 0.0, 0.0, 0.0, 0.0, 0.0, 0.0, 0.0, 0.0, 0.0, 0.0, 0.0, 0.25, 0.0, 0.25, 0.25, 0.25, 0.25, 0.25, 0.0, 0.25, 0.25, 0.25, 0.0, 0.25, 0.0, 0.25, 0.25, 0.0, 0.0, 0.0, 0.0, 0.0, 0.0, 0.0, 0.0, 0.5, 0.0, 0.5, 0.25, 0.5, 0.25, 0.5, 0.0, 0.0, 0.0, 0.0, 0.0, 0.0, 0.0, 0.0, 0.0, 0.75, 0.0, 0.75, 0.25, 0.75, 0.25, 0.75, 0.0, 0.5, 0.25, 0.5, 0.0, 0.5, 0.0, 0.5, 0.25, 1.0, 0.25, 0.75, 0.25, 0.75, 0.25, 1.0, 0.25, 0.75, 0.25, 0.75, 0.0, 0.75, 0.0, 0.75, 0.25, 0.0, 0.0, 0.0, 0.0, 0.0, 0.0, 0.0, 0.0, 0.0, 0.0, 0.0, 0.0, 0.0, 0.0, 0.0, 0.0, 0.5, 0.75, 0.5, 0.75, 0.5, 1.0, 0.5, 1.0, 0.25, 0.5, 0.25, 0.5, 0.25, 0.25, 0.25, 0.25, 0.0, 0.0, 0.0, 0.0, 0.0, 0.0, 0.0, 0.0, 0.5, 0.25, 0.5, 0.25, 0.75, 0.25, 0.75, 0.25, 0.75, 0.25, 0.75, 0.25, 0.5, 0.25, 0.5, 0.25, 0.0, 0.0, 0.0, 0.0, 0.0, 0.0, 0.0, 0.0, 0.0, 0.25, 0.0, 0.25, 0.25, 0.25, 0.25, 0.25, 0.25, 0.25, 0.25, 0.25, 0.0, 0.25, 0.0, 0.25, 0.5, 0.25, 0.5, 0.25, 0.25, 0.25, 0.25, 0.25, 0.0, 0.0, 0.0, 0.0, 0.0, 0.0, 0.0, 0.0, 0.0, 0.0, 0.0, 0.0, 0.0, 0.0, 0.0, 0.0, 0.5, 0.75, 0.5, 0.75, 0.25, 0.75, 0.25, 0.75, 0.5, 1.0, 0.5, 1.0, 0.5, 0.75, 0.5, 0.75, 0.75, 0.5, 0.75, 0.5, 0.75, 0.75, 0.75, 0.75, 1.0, 0.75, 1.0, 0.75, 0.75, 0.75, 0.75, 0.75, 0.0, 0.0, 0.0, 0.0, 0.0, 0.0, 0.0, 0.0, 0.0, 0.75, 0.0, 0.75, 0.25, 0.75, 0.25, 0.75, 0.25, 0.75, 0.25, 0.75, 0.25, 1.0, 0.25, 1.0, 0.0, 0.0, 0.0, 0.0, 0.0, 0.0, 0.0, 0.0, 0.25, 0.75, 0.25, 0.75, 0.5, 0.75, 0.5, 0.75, 0.25, 1.0, 0.25, 1.0, 0.25, 0.75, 0.25, 0.75, 0.0, 0.0, 0.0, 0.0, 0.0, 0.0, 0.0, 0.0, 0.5, 0.75, 0.5, 0.75, 0.75, 0.75, 0.75, 0.75, 0.75, 0.75, 0.75, 0.75, 0.75, 1.0, 0.75, 1.0, 0.75, 0.75, 0.75, 0.75, 1.0, 0.75, 1.0, 0.75, 0.0, 0.0, 0.0, 0.0, 0.0, 0.0, 0.0, 0.0, 0.75, 1.0, 0.75, 1.0, 0.75, 0.75, 0.75, 0.75, 0.25, 0.5, 0.25, 0.5, 0.25, 0.75, 0.25, 0.75, 0.25, 0.75, 0.25, 0.75, 0.0, 0.75, 0.0, 0.75, 0.0, 0.5, 0.0, 0.5, 0.25, 0.5, 0.25, 0.5, 0.25, 0.5, 0.25, 0.5, 0.5, 0.5, 0.5, 0.5, 0.25, 0.75, 0.25, 0.75, 0.25, 0.5, 0.25, 0.5, 0.5, 0.5, 0.5, 0.5, 0.5, 0.75, 0.5, 0.75, 0.5, 0.5, 0.5, 0.5, 0.75, 0.5, 0.75, 0.5, 0.5, 0.75, 0.5, 0.75, 0.5, 0.5, 0.5, 0.5, 0.75, 0.75, 0.75, 0.75, 0.5, 0.75, 0.5, 0.75, 0.75, 0.75, 0.75, 0.75, 0.75, 0.5, 0.75, 0.5, 0.0, 0.0, 0.0, 0.0, 0.0, 0.0, 0.0, 0.0, 0.75, 0.5, 0.75, 0.5, 1.0, 0.5, 1.0, 0.5, 0.25, 0.25, 0.25, 0.25, 0.25, 0.5, 0.25, 0.5, 0.0, 0.0, 0.0, 0.0, 0.0, 0.0, 0.0, 0.0, 0.25, 0.5, 0.25, 0.5, 0.0, 0.5, 0.0, 0.5, 0.5, 0.5, 0.5, 0.5, 0.25, 0.5, 0.25, 0.5, 0.5, 0.25, 0.5, 0.25, 0.5, 0.5, 0.5, 0.5, 0.25, 0.25, 0.25, 0.25, 0.5, 0.25, 0.5, 0.25, 0.75, 0.25, 0.75, 0.25, 0.75, 0.5, 0.75, 0.5, 0.75, 0.5, 0.75, 0.5, 0.5, 0.5, 0.5, 0.5, 0.5, 0.5, 0.5, 0.5, 0.5, 0.25, 0.5, 0.25, 0.75, 0.5, 0.75, 0.5, 0.75, 0.25, 0.75, 0.25, 0.75, 0.25, 0.75, 0.25, 1.0, 0.25, 1.0, 0.25, 1.0, 0.5, 1.0, 0.5, 0.75, 0.5, 0.75, 0.5, 0.0, 0.0, 0.0, 0.0, 0.0, 0.0, 0.0, 0.0, 0.0, 0.0, 0.0, 0.0, 0.0, 0.0, 0.0, 0.0, 0.25, 0.0, 0.25, 0.0, 0.25, 0.25, 0.25, 0.25, 0.25, 0.25, 0.25, 0.25, 0.25, 0.0, 0.25, 0.0, 0.0, 0.0, 0.0, 0.0, 0.0, 0.0, 0.0, 0.0, 0.5, 0.0, 0.5, 0.0, 0.5, 0.25, 0.5, 0.25, 0.0, 0.0, 0.0, 0.0, 0.0, 0.0, 0.0, 0.0, 0.75, 0.0, 0.75, 0.0, 0.75, 0.25, 0.75, 0.25, 0.5, 0.25, 0.5, 0.25, 0.5, 0.0, 0.5, 0.0, 1.0, 0.25, 1.0, 0.25, 0.75, 0.25, 0.75, 0.25, 0.75, 0.25, 0.75, 0.25, 0.75, 0.0, 0.75, 0.0, 0.0, 0.0, 0.0, 0.0, 0.0, 0.0, 0.0, 0.0, 0.0, 0.0, 0.0, 0.0, 0.0, 0.0, 0.0, 0.0, 0.0, 0.0, 0.0, 0.0, 0.0, 0.0, 0.0, 0.0, 0.0, 0.0, 0.0, 0.0, 0.0, 0.0, 0.0, 0.0, 0.0, 0.0, 0.0, 0.0, 0.0, 0.0, 0.0, 0.0, 0.0, 0.0, 0.0, 0.0, 0.0, 0.0, 0.0, 0.0, 0.0, 0.0, 0.0, 0.0, 0.0, 0.0, 0.0, 0.0, 0.0, 0.0, 0.0, 0.0, 0.0, 0.0, 0.0, 0.0, 0.0, 0.0, 0.0, 0.0, 0.0, 0.0, 0.0, 0.0, 0.0, 0.0, 0.0, 0.0, 0.0, 0.0, 0.0, 0.0, 0.0, 0.0, 0.0, 0.0, 0.0, 0.0, 0.0, 0.0, 0.0, 0.0, 0.0, 0.0, 0.0, 0.0, 0.0, 0.0, 0.0, 0.0, 0.0, 0.0, 0.0, 0.0, 0.0, 0.0, 0.0, 0.0, 0.0, 0.0, 0.0, 0.0, 0.0, 0.0, 0.0, 0.0, 0.0, 0.0, 0.0, 0.0, 0.0, 0.0, 0.0, 0.0, 0.0, 0.0, 0.0, 0.0, 0.0, 0.0, 0.0, 0.0, 0.0, 0.0, 0.0, 0.0, 0.0, 0.0, 0.0, 0.0, 0.0, 0.0, 0.0, 0.0, 0.0, 0.0, 0.0, 0.0, 0.0, 0.0, 0.0, 0.0, 0.0, 0.0, 0.25, 0.75, 0.25, 1.0, 0.25, 1.0, 0.25, 0.75, 0.0, 0.75, 0.25, 0.75, 0.25, 0.75, 0.0, 0.75, 0.5, 0.75, 0.5, 1.0, 0.5, 1.0, 0.5, 0.75, 0.0, 0.0, 0.0, 0.0, 0.0, 0.0, 0.0, 0.0, 0.25, 1.0, 0.25, 0.75, 0.25, 0.75, 0.25, 1.0, 0.25, 0.75, 0.5, 0.75, 0.5, 0.75, 0.25, 0.75, 0.0, 0.0, 0.0, 0.0, 0.0, 0.0, 0.0, 0.0, 0.5, 1.0, 0.5, 0.75, 0.5, 0.75, 0.5, 1.0, 0.75, 0.75, 0.75, 1.0, 0.75, 1.0, 0.75, 0.75, 0.5, 0.75, 0.75, 0.75, 0.75, 0.75, 0.5, 0.75, 0.0, 0.0, 0.0, 0.0, 0.0, 0.0, 0.0, 0.0, 0.0, 0.0, 0.0, 0.0, 0.0, 0.0, 0.0, 0.0, 0.75, 1.0, 0.75, 0.75, 0.75, 0.75, 0.75, 1.0, 0.75, 0.75, 1.0, 0.75, 1.0, 0.75, 0.75, 0.75, 0.0, 0.0, 0.0, 0.0, 0.0, 0.0, 0.0, 0.0, 0.0, 0.5, 0.25, 0.5, 0.25, 0.5, 0.0, 0.5, 0.25, 0.5, 0.25, 0.75, 0.25, 0.75, 0.25, 0.5, 0.25, 0.75, 0.0, 0.75, 0.0, 0.75, 0.25, 0.75, 0.5, 0.5, 0.5, 0.75, 0.5, 0.75, 0.5, 0.5, 0.25, 0.5, 0.5, 0.5, 0.5, 0.5, 0.25, 0.5, 0.25, 0.75, 0.25, 0.5, 0.25, 0.5, 0.25, 0.75, 0.5, 0.75, 0.25, 0.75, 0.25, 0.75, 0.5, 0.75, 0.5, 0.5, 0.75, 0.5, 0.75, 0.5, 0.5, 0.5, 0.5, 0.75, 0.5, 0.5, 0.5, 0.5, 0.5, 0.75, 0.75, 0.5, 0.75, 0.75, 0.75, 0.75, 0.75, 0.5, 0.75, 0.75, 0.5, 0.75, 0.5, 0.75, 0.75, 0.75, 0.0, 0.0, 0.0, 0.0, 0.0, 0.0, 0.0, 0.0, 0.75, 0.5, 1.0, 0.5, 1.0, 0.5, 0.75, 0.5, 0.75, 0.75, 0.75, 0.5, 0.75, 0.5, 0.75, 0.75, 1.0, 0.75, 0.75, 0.75, 0.75, 0.75, 1.0, 0.75, 0.25, 0.5, 0.0, 0.5, 0.0, 0.5, 0.25, 0.5, 0.0, 0.0, 0.0, 0.0, 0.0, 0.0, 0.0, 0.0, 0.25, 0.25, 0.25, 0.5, 0.25, 0.5, 0.25, 0.25, 0.0, 0.25, 0.25, 0.25, 0.25, 0.25, 0.0, 0.25, 0.5, 0.25, 0.5, 0.5, 0.5, 0.5, 0.5, 0.25, 0.5, 0.5, 0.25, 0.5, 0.25, 0.5, 0.5, 0.5, 0.25, 0.5, 0.25, 0.25, 0.25, 0.25, 0.25, 0.5, 0.25, 0.25, 0.5, 0.25, 0.5, 0.25, 0.25, 0.25, 0.5, 0.5, 0.5, 0.25, 0.5, 0.25, 0.5, 0.5, 0.75, 0.5, 0.5, 0.5, 0.5, 0.5, 0.75, 0.5, 0.75, 0.25, 0.75, 0.5, 0.75, 0.5, 0.75, 0.25, 0.5, 0.25, 0.75, 0.25, 0.75, 0.25, 0.5, 0.25, 0.0, 0.0, 0.0, 0.0, 0.0, 0.0, 0.0, 0.0, 1.0, 0.5, 0.75, 0.5, 0.75, 0.5, 1.0, 0.5, 0.75, 0.5, 0.75, 0.25, 0.75, 0.25, 0.75, 0.5, 0.75, 0.25, 1.0, 0.25, 1.0, 0.25, 0.75, 0.25, 0.0, 0.0, 0.0, 0.0, 0.0, 0.0, 0.0, 0.0, 0.0, 0.0, 0.0, 0.0, 0.0, 0.0, 0.0, 0.0, 0.25, 0.0, 0.25, 0.25, 0.25, 0.25, 0.25, 0.0, 0.25, 0.25, 0.0, 0.25, 0.0, 0.25, 0.25, 0.25, 0.0, 0.0, 0.0, 0.0, 0.0, 0.0, 0.0, 0.0, 0.5, 0.0, 0.5, 0.25, 0.5, 0.25, 0.5, 0.0, 0.25, 0.25, 0.25, 0.0, 0.25, 0.0, 0.25, 0.25, 0.5, 0.25, 0.25, 0.25, 0.25, 0.25, 0.5, 0.25, 0.0, 0.0, 0.0, 0.0, 0.0, 0.0, 0.0, 0.0, 0.5, 0.25, 0.5, 0.0, 0.5, 0.0, 0.5, 0.25, 0.75, 0.0, 0.75, 0.25, 0.75, 0.25, 0.75, 0.0, 0.75, 0.25, 0.5, 0.25, 0.5, 0.25, 0.75, 0.25, 0.0, 0.0, 0.0, 0.0, 0.0, 0.0, 0.0, 0.0, 0.0, 0.0, 0.0, 0.0, 0.0, 0.0, 0.0, 0.0, 0.75, 0.25, 0.75, 0.0, 0.75, 0.0, 0.75, 0.25, 1.0, 0.25, 0.75, 0.25, 0.75, 0.25, 1.0, 0.25])
me_plane_002.materials.append(mat_bamboodark)
me_plane_002.update()

# ---- curves / text
cu_nurbscurve = bpy.data.curves.new('NurbsCurve', 'CURVE')
cu_nurbscurve.dimensions = '3D'
cu_nurbscurve.use_path = True
cu_nurbscurve.fill_mode = 'FULL'
cu_plane = bpy.data.curves.new('Plane', 'CURVE')
cu_plane.dimensions = '3D'
_sp = cu_plane.splines.new('POLY'); _sp.points.add(3)
_sp.points.foreach_set('co', [-1.0, -1.0, 0.0, 0.0, 1.0, -1.0, 0.0, 0.0, 1.0, 1.0, 0.0, 0.0, -1.0, 1.0, 0.0, 0.0])
_sp.order_v = 0
_sp.resolution_v = 0
_sp.use_cyclic_u = True
_sp.use_endpoint_u = True
_sp.use_smooth = False
cu_plane.fill_mode = 'FULL'

# ---- objects
ob_nurbscurve = bpy.data.objects.new('NurbsCurve', cu_nurbscurve)
ob_plane = bpy.data.objects.new('Plane', cu_plane)
ob_bamboobranchlong = bpy.data.objects.new('bambooBranchLong', me_cube_062)
ob_bamboobranchlong_001 = bpy.data.objects.new('bambooBranchLong.001', me_cube_004)
ob_plane_001 = bpy.data.objects.new('Plane.001', me_plane_002)

# ---- transforms, parenting, visibility, modifiers, constraints
ob_nurbscurve.location = (0.0, 0.0, 0.0)
ob_plane.location = (-0.6221, -0.5281, 0.3744)
ob_plane.scale = (0.02697, 0.01103, 0.02697)
ob_bamboobranchlong.location = (0.0, 0.0, 0.0)
ob_bamboobranchlong.rotation_mode = 'QUATERNION'
ob_bamboobranchlong.rotation_quaternion = (1.0, 0.0, 0.0, 0.0)
ob_bamboobranchlong_001.location = (0.0, 0.0, 0.0)
ob_bamboobranchlong_001.rotation_mode = 'QUATERNION'
ob_bamboobranchlong_001.rotation_quaternion = (1.0, 0.0, 0.0, 0.0)
ob_plane_001.location = (0.0, 0.0, 0.0)

# ---- collection membership
col_chairback.objects.link(ob_nurbscurve)
col_chairback.objects.link(ob_plane)
col_model.objects.link(ob_bamboobranchlong)
col_model.objects.link(ob_bamboobranchlong_001)
col_model.objects.link(ob_plane_001)

# ---- scene / render settings (as saved in the file)
scene.frame_start = 1; scene.frame_end = 250; scene.frame_set(1)
scene.render.engine = 'BLENDER_EEVEE_NEXT'
scene.cycles.sampling_pattern = 'TABULATED_SOBOL'
scene.cycles.use_light_tree = False
scene.view_settings.view_transform = 'Filmic'
bpy.context.view_layer.update()

# ---- added for rendering (the .blend has no active camera and no usable light): camera, sun
cam_auto = bpy.data.cameras.new('AutoCamera')
cam_auto.lens = 50.0
cam_auto.sensor_width = 36.0
cam_auto.clip_end = 1000.0
ob_auto_camera = bpy.data.objects.new('AutoCamera', cam_auto)
scene.collection.objects.link(ob_auto_camera)
ob_auto_camera.location = (0.988738, -1.64899, 1.05275)
ob_auto_camera.rotation_euler = (1.09748, -7.21219e-08, 0.694738)
scene.camera = ob_auto_camera
light_auto_sun = bpy.data.lights.new('AutoSun', 'SUN')
light_auto_sun.energy = 3.0
light_auto_sun.angle = 0.0523599
ob_auto_sun = bpy.data.objects.new('AutoSun', light_auto_sun)
scene.collection.objects.link(ob_auto_sun)
ob_auto_sun.rotation_euler = (0.872665, 0.174533, 0.523599)
bpy.context.view_layer.update()
